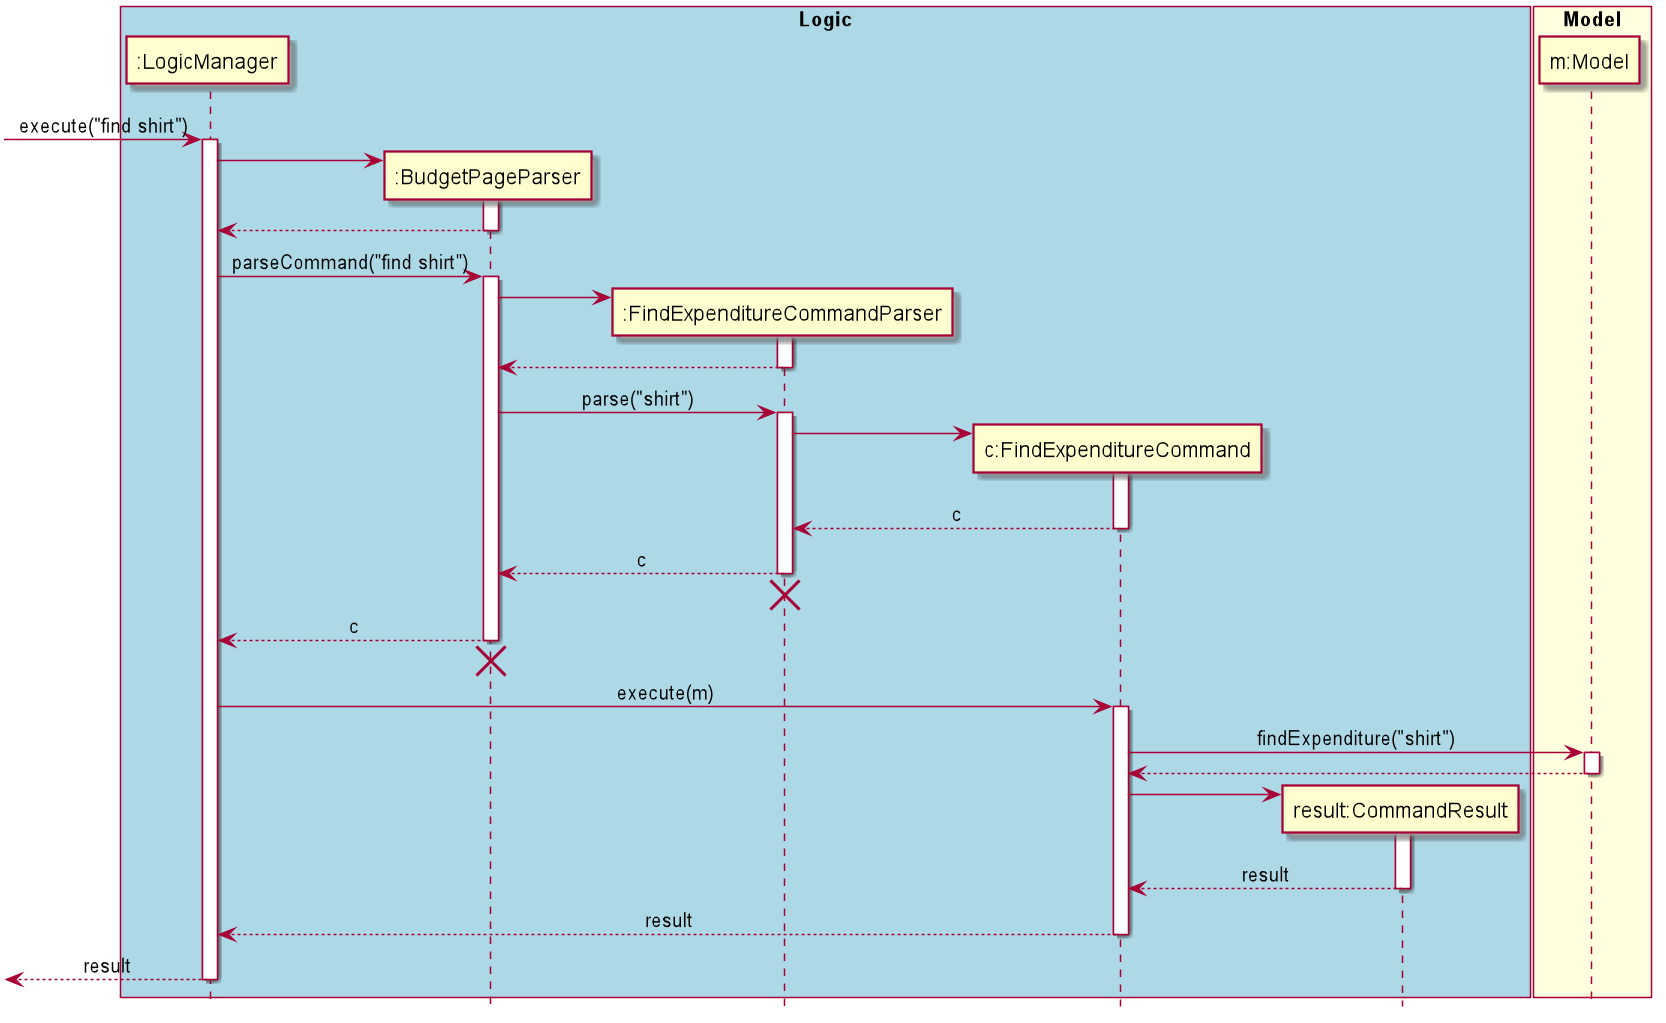

The diagram above was rendered by PlantUML. Its source (embedded in the PNG):
@startuml
hide footbox
skinparam Sequence {
    MessageAlign center
}
box "Logic" #LightBlue
participant ":LogicManager" as LM
participant ":BudgetPageParser" as BPP
participant ":FindExpenditureCommandParser" as FECP
participant "c:FindExpenditureCommand" as FEC
participant "result:CommandResult" as CR
end box

box "Model" #LightYellow
participant "m:Model" as M
end box

[-> LM : execute("find shirt")
activate LM

create BPP
LM -> BPP
activate BPP
LM <-- BPP
deactivate BPP

LM -> BPP : parseCommand("find shirt")
activate BPP

create FECP
BPP -> FECP
activate FECP
BPP <-- FECP
deactivate FECP

BPP -> FECP : parse("shirt")
activate FECP

create FEC
FECP -> FEC
activate FEC
FECP <-- FEC : c
deactivate FEC

BPP <-- FECP : c
deactivate FECP
BPP <-[hidden]- FECP
destroy FECP


LM <-- BPP : c
deactivate BPP
LM <-[hidden]- BPP
destroy BPP

LM -> FEC : execute(m)
activate FEC
FEC -> M : findExpenditure("shirt")
activate M
FEC <-- M
deactivate M

create CR
FEC -> CR
activate CR
FEC <-- CR : result
deactivate CR

LM <-- FEC : result
deactivate FEC

[<-- LM: result
deactivate LM

@enduml